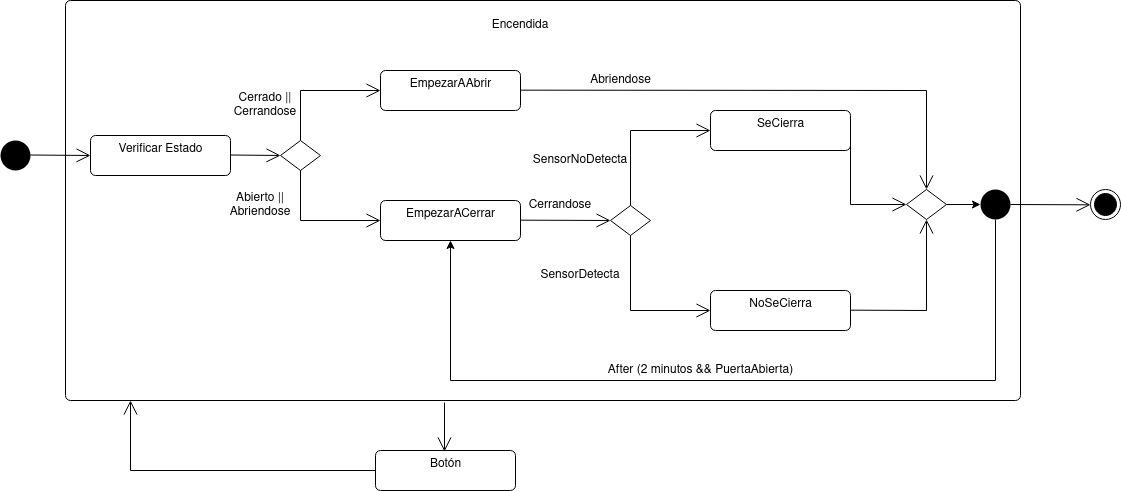

The diagram above was exported from draw.io. Its source (the exported page's mxGraphModel, read from the mxfile embedded in the PNG):
<mxGraphModel dx="1422" dy="776" grid="1" gridSize="10" guides="1" tooltips="1" connect="1" arrows="1" fold="1" page="1" pageScale="1" pageWidth="850" pageHeight="1100" math="0" shadow="0">
  <root>
    <mxCell id="0" />
    <mxCell id="1" parent="0" />
    <mxCell id="zS2j3JSCf7K20kJMBYkH-37" value="" style="html=1;align=center;verticalAlign=top;rounded=1;absoluteArcSize=1;arcSize=10;dashed=0;" parent="1" vertex="1">
      <mxGeometry x="105" y="190" width="955" height="400" as="geometry" />
    </mxCell>
    <mxCell id="zS2j3JSCf7K20kJMBYkH-1" value="" style="ellipse;fillColor=#000000;strokeColor=none;" parent="1" vertex="1">
      <mxGeometry x="40" y="330" width="30" height="30" as="geometry" />
    </mxCell>
    <mxCell id="zS2j3JSCf7K20kJMBYkH-2" value="" style="endArrow=open;endFill=1;endSize=12;html=1;rounded=0;" parent="1" edge="1">
      <mxGeometry width="160" relative="1" as="geometry">
        <mxPoint x="70" y="344.5" as="sourcePoint" />
        <mxPoint x="130" y="345" as="targetPoint" />
      </mxGeometry>
    </mxCell>
    <mxCell id="zS2j3JSCf7K20kJMBYkH-3" value="Verificar Estado" style="html=1;align=center;verticalAlign=top;rounded=1;absoluteArcSize=1;arcSize=10;dashed=0;" parent="1" vertex="1">
      <mxGeometry x="130" y="325" width="140" height="40" as="geometry" />
    </mxCell>
    <mxCell id="zS2j3JSCf7K20kJMBYkH-4" value="" style="endArrow=open;endFill=1;endSize=12;html=1;rounded=0;" parent="1" edge="1">
      <mxGeometry width="160" relative="1" as="geometry">
        <mxPoint x="270" y="344.5" as="sourcePoint" />
        <mxPoint x="320" y="345" as="targetPoint" />
      </mxGeometry>
    </mxCell>
    <mxCell id="zS2j3JSCf7K20kJMBYkH-5" value="" style="rhombus;" parent="1" vertex="1">
      <mxGeometry x="320" y="330" width="40" height="30" as="geometry" />
    </mxCell>
    <mxCell id="zS2j3JSCf7K20kJMBYkH-6" value="" style="endArrow=open;endFill=1;endSize=12;html=1;rounded=0;entryX=0;entryY=0.5;entryDx=0;entryDy=0;exitX=0.5;exitY=0;exitDx=0;exitDy=0;" parent="1" target="zS2j3JSCf7K20kJMBYkH-8" edge="1" source="zS2j3JSCf7K20kJMBYkH-5">
      <mxGeometry width="160" relative="1" as="geometry">
        <mxPoint x="360" y="344.5" as="sourcePoint" />
        <mxPoint x="420" y="310" as="targetPoint" />
        <Array as="points">
          <mxPoint x="340" y="280" />
        </Array>
      </mxGeometry>
    </mxCell>
    <mxCell id="zS2j3JSCf7K20kJMBYkH-7" value="" style="endArrow=open;endFill=1;endSize=12;html=1;rounded=0;exitX=0.5;exitY=1;exitDx=0;exitDy=0;entryX=0;entryY=0.5;entryDx=0;entryDy=0;" parent="1" source="zS2j3JSCf7K20kJMBYkH-5" target="zS2j3JSCf7K20kJMBYkH-9" edge="1">
      <mxGeometry width="160" relative="1" as="geometry">
        <mxPoint x="360" y="340" as="sourcePoint" />
        <mxPoint x="420" y="380" as="targetPoint" />
        <Array as="points">
          <mxPoint x="340" y="410" />
        </Array>
      </mxGeometry>
    </mxCell>
    <mxCell id="zS2j3JSCf7K20kJMBYkH-8" value="EmpezarAAbrir" style="html=1;align=center;verticalAlign=top;rounded=1;absoluteArcSize=1;arcSize=10;dashed=0;" parent="1" vertex="1">
      <mxGeometry x="420" y="260" width="140" height="40" as="geometry" />
    </mxCell>
    <mxCell id="zS2j3JSCf7K20kJMBYkH-9" value="EmpezarACerrar" style="html=1;align=center;verticalAlign=top;rounded=1;absoluteArcSize=1;arcSize=10;dashed=0;" parent="1" vertex="1">
      <mxGeometry x="420" y="390" width="140" height="40" as="geometry" />
    </mxCell>
    <mxCell id="zS2j3JSCf7K20kJMBYkH-10" value="Abierto || Abriendose" style="text;html=1;strokeColor=none;fillColor=none;align=center;verticalAlign=middle;whiteSpace=wrap;rounded=0;" parent="1" vertex="1">
      <mxGeometry x="270" y="380" width="60" height="30" as="geometry" />
    </mxCell>
    <mxCell id="zS2j3JSCf7K20kJMBYkH-11" value="&lt;div align=&quot;center&quot;&gt;Cerrado || Cerrandose&lt;/div&gt;" style="text;html=1;strokeColor=none;fillColor=none;align=center;verticalAlign=middle;whiteSpace=wrap;rounded=0;" parent="1" vertex="1">
      <mxGeometry x="270" y="280" width="70" height="30" as="geometry" />
    </mxCell>
    <mxCell id="zS2j3JSCf7K20kJMBYkH-12" value="" style="endArrow=open;endFill=1;endSize=12;html=1;rounded=0;entryX=0;entryY=0.5;entryDx=0;entryDy=0;" parent="1" target="zS2j3JSCf7K20kJMBYkH-23" edge="1">
      <mxGeometry width="160" relative="1" as="geometry">
        <mxPoint x="560" y="409.65999999999985" as="sourcePoint" />
        <mxPoint x="625" y="410" as="targetPoint" />
      </mxGeometry>
    </mxCell>
    <mxCell id="zS2j3JSCf7K20kJMBYkH-13" value="" style="endArrow=open;endFill=1;endSize=12;html=1;rounded=0;entryX=0.5;entryY=0;entryDx=0;entryDy=0;" parent="1" target="-Zlht4cM9c1TeEEVMKqi-1" edge="1">
      <mxGeometry width="160" relative="1" as="geometry">
        <mxPoint x="560" y="279.65999999999985" as="sourcePoint" />
        <mxPoint x="967" y="374" as="targetPoint" />
        <Array as="points">
          <mxPoint x="966" y="280" />
        </Array>
      </mxGeometry>
    </mxCell>
    <mxCell id="-Zlht4cM9c1TeEEVMKqi-6" style="edgeStyle=orthogonalEdgeStyle;rounded=0;orthogonalLoop=1;jettySize=auto;html=1;entryX=0.5;entryY=1;entryDx=0;entryDy=0;" edge="1" parent="1" source="zS2j3JSCf7K20kJMBYkH-14" target="zS2j3JSCf7K20kJMBYkH-9">
      <mxGeometry relative="1" as="geometry">
        <Array as="points">
          <mxPoint x="1035" y="570" />
          <mxPoint x="490" y="570" />
        </Array>
      </mxGeometry>
    </mxCell>
    <mxCell id="zS2j3JSCf7K20kJMBYkH-14" value="" style="ellipse;fillColor=#000000;strokeColor=none;" parent="1" vertex="1">
      <mxGeometry x="1020" y="379" width="30" height="30" as="geometry" />
    </mxCell>
    <mxCell id="zS2j3JSCf7K20kJMBYkH-15" value="" style="endArrow=open;endFill=1;endSize=12;html=1;rounded=0;exitX=1;exitY=0.5;exitDx=0;exitDy=0;entryX=0;entryY=0.511;entryDx=0;entryDy=0;entryPerimeter=0;" parent="1" edge="1" target="zS2j3JSCf7K20kJMBYkH-16" source="zS2j3JSCf7K20kJMBYkH-14">
      <mxGeometry width="160" relative="1" as="geometry">
        <mxPoint x="1090" y="394.9999999999999" as="sourcePoint" />
        <mxPoint x="1150" y="395.34" as="targetPoint" />
      </mxGeometry>
    </mxCell>
    <mxCell id="zS2j3JSCf7K20kJMBYkH-16" value="" style="ellipse;html=1;shape=endState;fillColor=#000000;strokeColor=#000000;" parent="1" vertex="1">
      <mxGeometry x="1130" y="379" width="30" height="30" as="geometry" />
    </mxCell>
    <mxCell id="zS2j3JSCf7K20kJMBYkH-18" value="" style="endArrow=open;endFill=1;endSize=12;html=1;rounded=0;" parent="1" edge="1">
      <mxGeometry width="160" relative="1" as="geometry">
        <mxPoint x="484" y="592" as="sourcePoint" />
        <mxPoint x="484" y="641" as="targetPoint" />
      </mxGeometry>
    </mxCell>
    <mxCell id="zS2j3JSCf7K20kJMBYkH-19" value="Botón" style="html=1;align=center;verticalAlign=top;rounded=1;absoluteArcSize=1;arcSize=10;dashed=0;" parent="1" vertex="1">
      <mxGeometry x="415" y="640" width="140" height="40" as="geometry" />
    </mxCell>
    <mxCell id="zS2j3JSCf7K20kJMBYkH-20" value="" style="endArrow=open;endFill=1;endSize=12;html=1;rounded=0;exitX=0;exitY=0.5;exitDx=0;exitDy=0;" parent="1" edge="1" source="zS2j3JSCf7K20kJMBYkH-19">
      <mxGeometry width="160" relative="1" as="geometry">
        <mxPoint x="415" y="660" as="sourcePoint" />
        <mxPoint x="170" y="590" as="targetPoint" />
        <Array as="points">
          <mxPoint x="170" y="660" />
        </Array>
      </mxGeometry>
    </mxCell>
    <mxCell id="zS2j3JSCf7K20kJMBYkH-21" value="Encendida" style="text;html=1;strokeColor=none;fillColor=none;align=center;verticalAlign=middle;whiteSpace=wrap;rounded=0;" parent="1" vertex="1">
      <mxGeometry x="530" y="200" width="60" height="30" as="geometry" />
    </mxCell>
    <mxCell id="zS2j3JSCf7K20kJMBYkH-23" value="" style="rhombus;" parent="1" vertex="1">
      <mxGeometry x="650" y="395" width="40" height="30" as="geometry" />
    </mxCell>
    <mxCell id="zS2j3JSCf7K20kJMBYkH-24" value="Cerrandose" style="text;html=1;strokeColor=none;fillColor=none;align=center;verticalAlign=middle;whiteSpace=wrap;rounded=0;" parent="1" vertex="1">
      <mxGeometry x="570" y="380" width="60" height="30" as="geometry" />
    </mxCell>
    <mxCell id="zS2j3JSCf7K20kJMBYkH-25" value="" style="endArrow=open;endFill=1;endSize=12;html=1;rounded=0;entryX=0;entryY=0.5;entryDx=0;entryDy=0;exitX=0.5;exitY=0;exitDx=0;exitDy=0;" parent="1" target="zS2j3JSCf7K20kJMBYkH-29" edge="1" source="zS2j3JSCf7K20kJMBYkH-23">
      <mxGeometry width="160" relative="1" as="geometry">
        <mxPoint x="690" y="409.4999999999999" as="sourcePoint" />
        <mxPoint x="750" y="345" as="targetPoint" />
        <Array as="points">
          <mxPoint x="670" y="320" />
        </Array>
      </mxGeometry>
    </mxCell>
    <mxCell id="zS2j3JSCf7K20kJMBYkH-26" value="" style="endArrow=open;endFill=1;endSize=12;html=1;rounded=0;exitX=0.5;exitY=1;exitDx=0;exitDy=0;entryX=0;entryY=0.5;entryDx=0;entryDy=0;" parent="1" target="zS2j3JSCf7K20kJMBYkH-30" edge="1" source="zS2j3JSCf7K20kJMBYkH-23">
      <mxGeometry width="160" relative="1" as="geometry">
        <mxPoint x="690" y="410" as="sourcePoint" />
        <mxPoint x="750" y="475" as="targetPoint" />
        <Array as="points">
          <mxPoint x="670" y="500" />
        </Array>
      </mxGeometry>
    </mxCell>
    <mxCell id="zS2j3JSCf7K20kJMBYkH-28" value="&lt;div&gt;SensorNoDetecta&lt;br&gt;&lt;/div&gt;" style="text;html=1;strokeColor=none;fillColor=none;align=center;verticalAlign=middle;whiteSpace=wrap;rounded=0;" parent="1" vertex="1">
      <mxGeometry x="590" y="335" width="60" height="30" as="geometry" />
    </mxCell>
    <mxCell id="zS2j3JSCf7K20kJMBYkH-29" value="SeCierra" style="html=1;align=center;verticalAlign=top;rounded=1;absoluteArcSize=1;arcSize=10;dashed=0;" parent="1" vertex="1">
      <mxGeometry x="750" y="300" width="140" height="40" as="geometry" />
    </mxCell>
    <mxCell id="zS2j3JSCf7K20kJMBYkH-30" value="NoSeCierra" style="html=1;align=center;verticalAlign=top;rounded=1;absoluteArcSize=1;arcSize=10;dashed=0;" parent="1" vertex="1">
      <mxGeometry x="750" y="480" width="140" height="40" as="geometry" />
    </mxCell>
    <mxCell id="zS2j3JSCf7K20kJMBYkH-31" value="SensorDetecta" style="text;html=1;strokeColor=none;fillColor=none;align=center;verticalAlign=middle;whiteSpace=wrap;rounded=0;" parent="1" vertex="1">
      <mxGeometry x="590" y="450" width="60" height="30" as="geometry" />
    </mxCell>
    <mxCell id="zS2j3JSCf7K20kJMBYkH-33" value="" style="endArrow=open;endFill=1;endSize=12;html=1;rounded=0;exitX=1;exitY=0.5;exitDx=0;exitDy=0;entryX=0;entryY=0.5;entryDx=0;entryDy=0;" parent="1" source="zS2j3JSCf7K20kJMBYkH-29" target="-Zlht4cM9c1TeEEVMKqi-1" edge="1">
      <mxGeometry width="160" relative="1" as="geometry">
        <mxPoint x="887" y="327" as="sourcePoint" />
        <mxPoint x="939" y="387" as="targetPoint" />
        <Array as="points">
          <mxPoint x="890" y="394" />
        </Array>
      </mxGeometry>
    </mxCell>
    <mxCell id="zS2j3JSCf7K20kJMBYkH-36" value="" style="endArrow=open;endFill=1;endSize=12;html=1;rounded=0;exitX=1;exitY=0.5;exitDx=0;exitDy=0;entryX=0.5;entryY=1;entryDx=0;entryDy=0;" parent="1" target="-Zlht4cM9c1TeEEVMKqi-1" edge="1">
      <mxGeometry width="160" relative="1" as="geometry">
        <mxPoint x="890" y="499.65999999999997" as="sourcePoint" />
        <mxPoint x="954" y="400" as="targetPoint" />
        <Array as="points">
          <mxPoint x="966" y="500" />
        </Array>
      </mxGeometry>
    </mxCell>
    <mxCell id="-Zlht4cM9c1TeEEVMKqi-2" style="edgeStyle=orthogonalEdgeStyle;rounded=0;orthogonalLoop=1;jettySize=auto;html=1;" edge="1" parent="1" source="-Zlht4cM9c1TeEEVMKqi-1" target="zS2j3JSCf7K20kJMBYkH-14">
      <mxGeometry relative="1" as="geometry" />
    </mxCell>
    <mxCell id="-Zlht4cM9c1TeEEVMKqi-1" value="" style="rhombus;" vertex="1" parent="1">
      <mxGeometry x="946" y="379" width="40" height="30" as="geometry" />
    </mxCell>
    <mxCell id="-Zlht4cM9c1TeEEVMKqi-5" value="Abriendose" style="text;html=1;align=center;verticalAlign=middle;resizable=0;points=[];autosize=1;strokeColor=none;fillColor=none;" vertex="1" parent="1">
      <mxGeometry x="620" y="260" width="80" height="20" as="geometry" />
    </mxCell>
    <mxCell id="-Zlht4cM9c1TeEEVMKqi-7" value="After (2 minutos &amp;amp;&amp;amp; PuertaAbierta)" style="text;html=1;align=center;verticalAlign=middle;resizable=0;points=[];autosize=1;strokeColor=none;fillColor=none;" vertex="1" parent="1">
      <mxGeometry x="640" y="550" width="200" height="20" as="geometry" />
    </mxCell>
  </root>
</mxGraphModel>